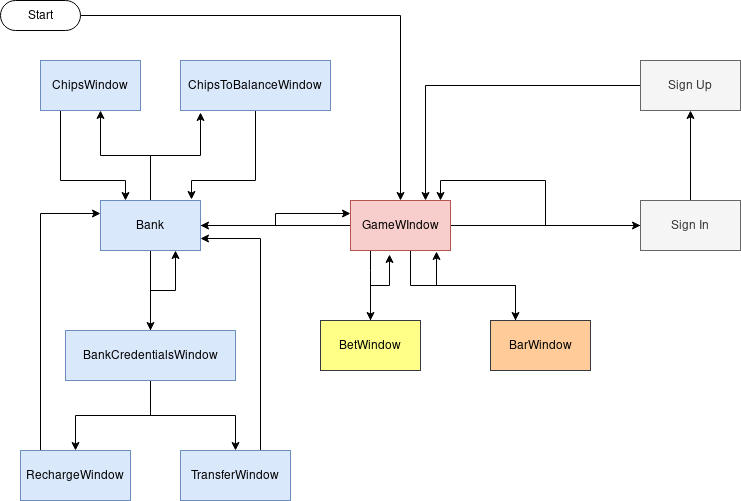

The diagram above was exported from draw.io. Its source (the exported page's mxGraphModel, read from the mxfile embedded in the PNG):
<mxGraphModel dx="854" dy="481" grid="1" gridSize="10" guides="1" tooltips="1" connect="1" arrows="1" fold="1" page="1" pageScale="1" pageWidth="827" pageHeight="1169" math="0" shadow="0">
  <root>
    <mxCell id="0" />
    <mxCell id="1" parent="0" />
    <mxCell id="M3_dBQ_yjm5b6QGUoxij-5" style="edgeStyle=orthogonalEdgeStyle;rounded=0;orthogonalLoop=1;jettySize=auto;html=1;entryX=0.5;entryY=0;entryDx=0;entryDy=0;" edge="1" parent="1" source="M3_dBQ_yjm5b6QGUoxij-1" target="M3_dBQ_yjm5b6QGUoxij-2">
      <mxGeometry relative="1" as="geometry" />
    </mxCell>
    <mxCell id="M3_dBQ_yjm5b6QGUoxij-1" value="Start" style="html=1;dashed=0;whitespace=wrap;shape=mxgraph.dfd.start" vertex="1" parent="1">
      <mxGeometry x="20" y="20" width="80" height="30" as="geometry" />
    </mxCell>
    <mxCell id="M3_dBQ_yjm5b6QGUoxij-7" style="edgeStyle=orthogonalEdgeStyle;rounded=0;orthogonalLoop=1;jettySize=auto;html=1;entryX=0;entryY=0.5;entryDx=0;entryDy=0;" edge="1" parent="1" source="M3_dBQ_yjm5b6QGUoxij-2" target="M3_dBQ_yjm5b6QGUoxij-6">
      <mxGeometry relative="1" as="geometry" />
    </mxCell>
    <mxCell id="M3_dBQ_yjm5b6QGUoxij-14" style="edgeStyle=orthogonalEdgeStyle;rounded=0;orthogonalLoop=1;jettySize=auto;html=1;entryX=1;entryY=0.5;entryDx=0;entryDy=0;" edge="1" parent="1" source="M3_dBQ_yjm5b6QGUoxij-2" target="M3_dBQ_yjm5b6QGUoxij-12">
      <mxGeometry relative="1" as="geometry" />
    </mxCell>
    <mxCell id="M3_dBQ_yjm5b6QGUoxij-37" style="edgeStyle=orthogonalEdgeStyle;rounded=0;orthogonalLoop=1;jettySize=auto;html=1;entryX=0.5;entryY=0;entryDx=0;entryDy=0;" edge="1" parent="1" source="M3_dBQ_yjm5b6QGUoxij-2" target="M3_dBQ_yjm5b6QGUoxij-36">
      <mxGeometry relative="1" as="geometry">
        <Array as="points">
          <mxPoint x="390" y="290" />
          <mxPoint x="390" y="290" />
        </Array>
      </mxGeometry>
    </mxCell>
    <mxCell id="M3_dBQ_yjm5b6QGUoxij-41" style="edgeStyle=orthogonalEdgeStyle;rounded=0;orthogonalLoop=1;jettySize=auto;html=1;entryX=0.25;entryY=0;entryDx=0;entryDy=0;exitX=0.87;exitY=1;exitDx=0;exitDy=0;exitPerimeter=0;" edge="1" parent="1" source="M3_dBQ_yjm5b6QGUoxij-2" target="M3_dBQ_yjm5b6QGUoxij-40">
      <mxGeometry relative="1" as="geometry">
        <Array as="points">
          <mxPoint x="430" y="270" />
          <mxPoint x="430" y="305" />
          <mxPoint x="535" y="305" />
        </Array>
      </mxGeometry>
    </mxCell>
    <mxCell id="M3_dBQ_yjm5b6QGUoxij-2" value="GameWIndow" style="html=1;dashed=0;whitespace=wrap;fillColor=#f8cecc;strokeColor=#b85450;" vertex="1" parent="1">
      <mxGeometry x="370" y="220" width="100" height="50" as="geometry" />
    </mxCell>
    <mxCell id="M3_dBQ_yjm5b6QGUoxij-9" style="edgeStyle=orthogonalEdgeStyle;rounded=0;orthogonalLoop=1;jettySize=auto;html=1;" edge="1" parent="1" source="M3_dBQ_yjm5b6QGUoxij-6" target="M3_dBQ_yjm5b6QGUoxij-8">
      <mxGeometry relative="1" as="geometry" />
    </mxCell>
    <mxCell id="M3_dBQ_yjm5b6QGUoxij-10" style="edgeStyle=orthogonalEdgeStyle;rounded=0;orthogonalLoop=1;jettySize=auto;html=1;entryX=0.9;entryY=0;entryDx=0;entryDy=0;entryPerimeter=0;" edge="1" parent="1" source="M3_dBQ_yjm5b6QGUoxij-6" target="M3_dBQ_yjm5b6QGUoxij-2">
      <mxGeometry relative="1" as="geometry" />
    </mxCell>
    <mxCell id="M3_dBQ_yjm5b6QGUoxij-6" value="Sign In" style="html=1;dashed=0;whitespace=wrap;fillColor=#f5f5f5;strokeColor=#666666;fontColor=#333333;" vertex="1" parent="1">
      <mxGeometry x="660" y="220" width="100" height="50" as="geometry" />
    </mxCell>
    <mxCell id="M3_dBQ_yjm5b6QGUoxij-11" style="edgeStyle=orthogonalEdgeStyle;rounded=0;orthogonalLoop=1;jettySize=auto;html=1;entryX=0.75;entryY=0;entryDx=0;entryDy=0;" edge="1" parent="1" source="M3_dBQ_yjm5b6QGUoxij-8" target="M3_dBQ_yjm5b6QGUoxij-2">
      <mxGeometry relative="1" as="geometry" />
    </mxCell>
    <mxCell id="M3_dBQ_yjm5b6QGUoxij-8" value="Sign Up" style="html=1;dashed=0;whitespace=wrap;fillColor=#f5f5f5;strokeColor=#666666;fontColor=#333333;" vertex="1" parent="1">
      <mxGeometry x="660" y="80" width="100" height="50" as="geometry" />
    </mxCell>
    <mxCell id="M3_dBQ_yjm5b6QGUoxij-16" style="edgeStyle=orthogonalEdgeStyle;rounded=0;orthogonalLoop=1;jettySize=auto;html=1;" edge="1" parent="1" source="M3_dBQ_yjm5b6QGUoxij-12" target="M3_dBQ_yjm5b6QGUoxij-15">
      <mxGeometry relative="1" as="geometry" />
    </mxCell>
    <mxCell id="M3_dBQ_yjm5b6QGUoxij-31" style="edgeStyle=orthogonalEdgeStyle;rounded=0;orthogonalLoop=1;jettySize=auto;html=1;entryX=0.6;entryY=1;entryDx=0;entryDy=0;entryPerimeter=0;" edge="1" parent="1" source="M3_dBQ_yjm5b6QGUoxij-12" target="M3_dBQ_yjm5b6QGUoxij-29">
      <mxGeometry relative="1" as="geometry" />
    </mxCell>
    <mxCell id="M3_dBQ_yjm5b6QGUoxij-32" style="edgeStyle=orthogonalEdgeStyle;rounded=0;orthogonalLoop=1;jettySize=auto;html=1;entryX=0.133;entryY=1.04;entryDx=0;entryDy=0;entryPerimeter=0;" edge="1" parent="1" source="M3_dBQ_yjm5b6QGUoxij-12" target="M3_dBQ_yjm5b6QGUoxij-30">
      <mxGeometry relative="1" as="geometry" />
    </mxCell>
    <mxCell id="M3_dBQ_yjm5b6QGUoxij-35" style="edgeStyle=orthogonalEdgeStyle;rounded=0;orthogonalLoop=1;jettySize=auto;html=1;entryX=0;entryY=0.25;entryDx=0;entryDy=0;" edge="1" parent="1" source="M3_dBQ_yjm5b6QGUoxij-12" target="M3_dBQ_yjm5b6QGUoxij-2">
      <mxGeometry relative="1" as="geometry" />
    </mxCell>
    <mxCell id="M3_dBQ_yjm5b6QGUoxij-12" value="Bank" style="html=1;dashed=0;whitespace=wrap;fillColor=#dae8fc;strokeColor=#6c8ebf;" vertex="1" parent="1">
      <mxGeometry x="120" y="220" width="100" height="50" as="geometry" />
    </mxCell>
    <mxCell id="M3_dBQ_yjm5b6QGUoxij-18" style="edgeStyle=orthogonalEdgeStyle;rounded=0;orthogonalLoop=1;jettySize=auto;html=1;" edge="1" parent="1" source="M3_dBQ_yjm5b6QGUoxij-15" target="M3_dBQ_yjm5b6QGUoxij-17">
      <mxGeometry relative="1" as="geometry" />
    </mxCell>
    <mxCell id="M3_dBQ_yjm5b6QGUoxij-22" style="edgeStyle=orthogonalEdgeStyle;rounded=0;orthogonalLoop=1;jettySize=auto;html=1;entryX=0.5;entryY=0;entryDx=0;entryDy=0;" edge="1" parent="1" source="M3_dBQ_yjm5b6QGUoxij-15" target="M3_dBQ_yjm5b6QGUoxij-19">
      <mxGeometry relative="1" as="geometry" />
    </mxCell>
    <mxCell id="M3_dBQ_yjm5b6QGUoxij-23" style="edgeStyle=orthogonalEdgeStyle;rounded=0;orthogonalLoop=1;jettySize=auto;html=1;entryX=0.75;entryY=1;entryDx=0;entryDy=0;" edge="1" parent="1" source="M3_dBQ_yjm5b6QGUoxij-15" target="M3_dBQ_yjm5b6QGUoxij-12">
      <mxGeometry relative="1" as="geometry" />
    </mxCell>
    <mxCell id="M3_dBQ_yjm5b6QGUoxij-15" value="BankCredentialsWindow" style="html=1;dashed=0;whitespace=wrap;fillColor=#dae8fc;strokeColor=#6c8ebf;" vertex="1" parent="1">
      <mxGeometry x="85" y="350" width="170" height="50" as="geometry" />
    </mxCell>
    <mxCell id="M3_dBQ_yjm5b6QGUoxij-27" style="edgeStyle=orthogonalEdgeStyle;rounded=0;orthogonalLoop=1;jettySize=auto;html=1;entryX=0;entryY=0.25;entryDx=0;entryDy=0;" edge="1" parent="1" source="M3_dBQ_yjm5b6QGUoxij-17" target="M3_dBQ_yjm5b6QGUoxij-12">
      <mxGeometry relative="1" as="geometry">
        <mxPoint x="30" y="240" as="targetPoint" />
        <Array as="points">
          <mxPoint x="60" y="233" />
        </Array>
      </mxGeometry>
    </mxCell>
    <mxCell id="M3_dBQ_yjm5b6QGUoxij-17" value="RechargeWindow" style="html=1;dashed=0;whitespace=wrap;fillColor=#dae8fc;strokeColor=#6c8ebf;" vertex="1" parent="1">
      <mxGeometry x="40" y="470" width="110" height="50" as="geometry" />
    </mxCell>
    <mxCell id="M3_dBQ_yjm5b6QGUoxij-28" style="edgeStyle=orthogonalEdgeStyle;rounded=0;orthogonalLoop=1;jettySize=auto;html=1;entryX=1;entryY=0.75;entryDx=0;entryDy=0;" edge="1" parent="1" source="M3_dBQ_yjm5b6QGUoxij-19" target="M3_dBQ_yjm5b6QGUoxij-12">
      <mxGeometry relative="1" as="geometry">
        <Array as="points">
          <mxPoint x="280" y="258" />
        </Array>
      </mxGeometry>
    </mxCell>
    <mxCell id="M3_dBQ_yjm5b6QGUoxij-19" value="TransferWindow" style="html=1;dashed=0;whitespace=wrap;fillColor=#dae8fc;strokeColor=#6c8ebf;" vertex="1" parent="1">
      <mxGeometry x="200" y="470" width="110" height="50" as="geometry" />
    </mxCell>
    <mxCell id="M3_dBQ_yjm5b6QGUoxij-34" style="edgeStyle=orthogonalEdgeStyle;rounded=0;orthogonalLoop=1;jettySize=auto;html=1;entryX=0.25;entryY=0;entryDx=0;entryDy=0;" edge="1" parent="1" source="M3_dBQ_yjm5b6QGUoxij-29" target="M3_dBQ_yjm5b6QGUoxij-12">
      <mxGeometry relative="1" as="geometry">
        <Array as="points">
          <mxPoint x="80" y="200" />
          <mxPoint x="145" y="200" />
        </Array>
      </mxGeometry>
    </mxCell>
    <mxCell id="M3_dBQ_yjm5b6QGUoxij-29" value="ChipsWindow" style="html=1;dashed=0;whitespace=wrap;fillColor=#dae8fc;strokeColor=#6c8ebf;" vertex="1" parent="1">
      <mxGeometry x="60" y="80" width="100" height="50" as="geometry" />
    </mxCell>
    <mxCell id="M3_dBQ_yjm5b6QGUoxij-33" style="edgeStyle=orthogonalEdgeStyle;rounded=0;orthogonalLoop=1;jettySize=auto;html=1;entryX=0.91;entryY=-0.02;entryDx=0;entryDy=0;entryPerimeter=0;" edge="1" parent="1" source="M3_dBQ_yjm5b6QGUoxij-30" target="M3_dBQ_yjm5b6QGUoxij-12">
      <mxGeometry relative="1" as="geometry">
        <Array as="points">
          <mxPoint x="275" y="200" />
          <mxPoint x="211" y="200" />
        </Array>
      </mxGeometry>
    </mxCell>
    <mxCell id="M3_dBQ_yjm5b6QGUoxij-30" value="ChipsToBalanceWindow" style="html=1;dashed=0;whitespace=wrap;fillColor=#dae8fc;strokeColor=#6c8ebf;" vertex="1" parent="1">
      <mxGeometry x="200" y="80" width="150" height="50" as="geometry" />
    </mxCell>
    <mxCell id="M3_dBQ_yjm5b6QGUoxij-39" style="edgeStyle=orthogonalEdgeStyle;rounded=0;orthogonalLoop=1;jettySize=auto;html=1;entryX=0.39;entryY=1.08;entryDx=0;entryDy=0;entryPerimeter=0;" edge="1" parent="1" source="M3_dBQ_yjm5b6QGUoxij-36" target="M3_dBQ_yjm5b6QGUoxij-2">
      <mxGeometry relative="1" as="geometry" />
    </mxCell>
    <mxCell id="M3_dBQ_yjm5b6QGUoxij-36" value="BetWindow" style="html=1;dashed=0;whitespace=wrap;fillColor=#ffff88;strokeColor=#36393d;" vertex="1" parent="1">
      <mxGeometry x="340" y="340" width="100" height="50" as="geometry" />
    </mxCell>
    <mxCell id="M3_dBQ_yjm5b6QGUoxij-43" style="edgeStyle=orthogonalEdgeStyle;rounded=0;orthogonalLoop=1;jettySize=auto;html=1;entryX=0.86;entryY=1.02;entryDx=0;entryDy=0;entryPerimeter=0;exitX=0.25;exitY=0;exitDx=0;exitDy=0;" edge="1" parent="1" source="M3_dBQ_yjm5b6QGUoxij-40" target="M3_dBQ_yjm5b6QGUoxij-2">
      <mxGeometry relative="1" as="geometry" />
    </mxCell>
    <mxCell id="M3_dBQ_yjm5b6QGUoxij-40" value="BarWindow" style="html=1;dashed=0;whitespace=wrap;fillColor=#ffcc99;strokeColor=#36393d;" vertex="1" parent="1">
      <mxGeometry x="510" y="340" width="100" height="50" as="geometry" />
    </mxCell>
  </root>
</mxGraphModel>